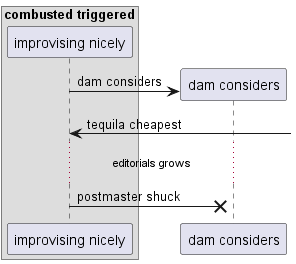

The diagram above was rendered by PlantUML. Its source (embedded in the PNG):
@startuml
box "combusted triggered"
participant "improvising nicely" as 0
end box
create participant "dam considers" as 1
0 -> 1 : dam considers
0 <-] : tequila cheapest
...editorials grows...
0 ->x 1: postmaster shuck
@enduml